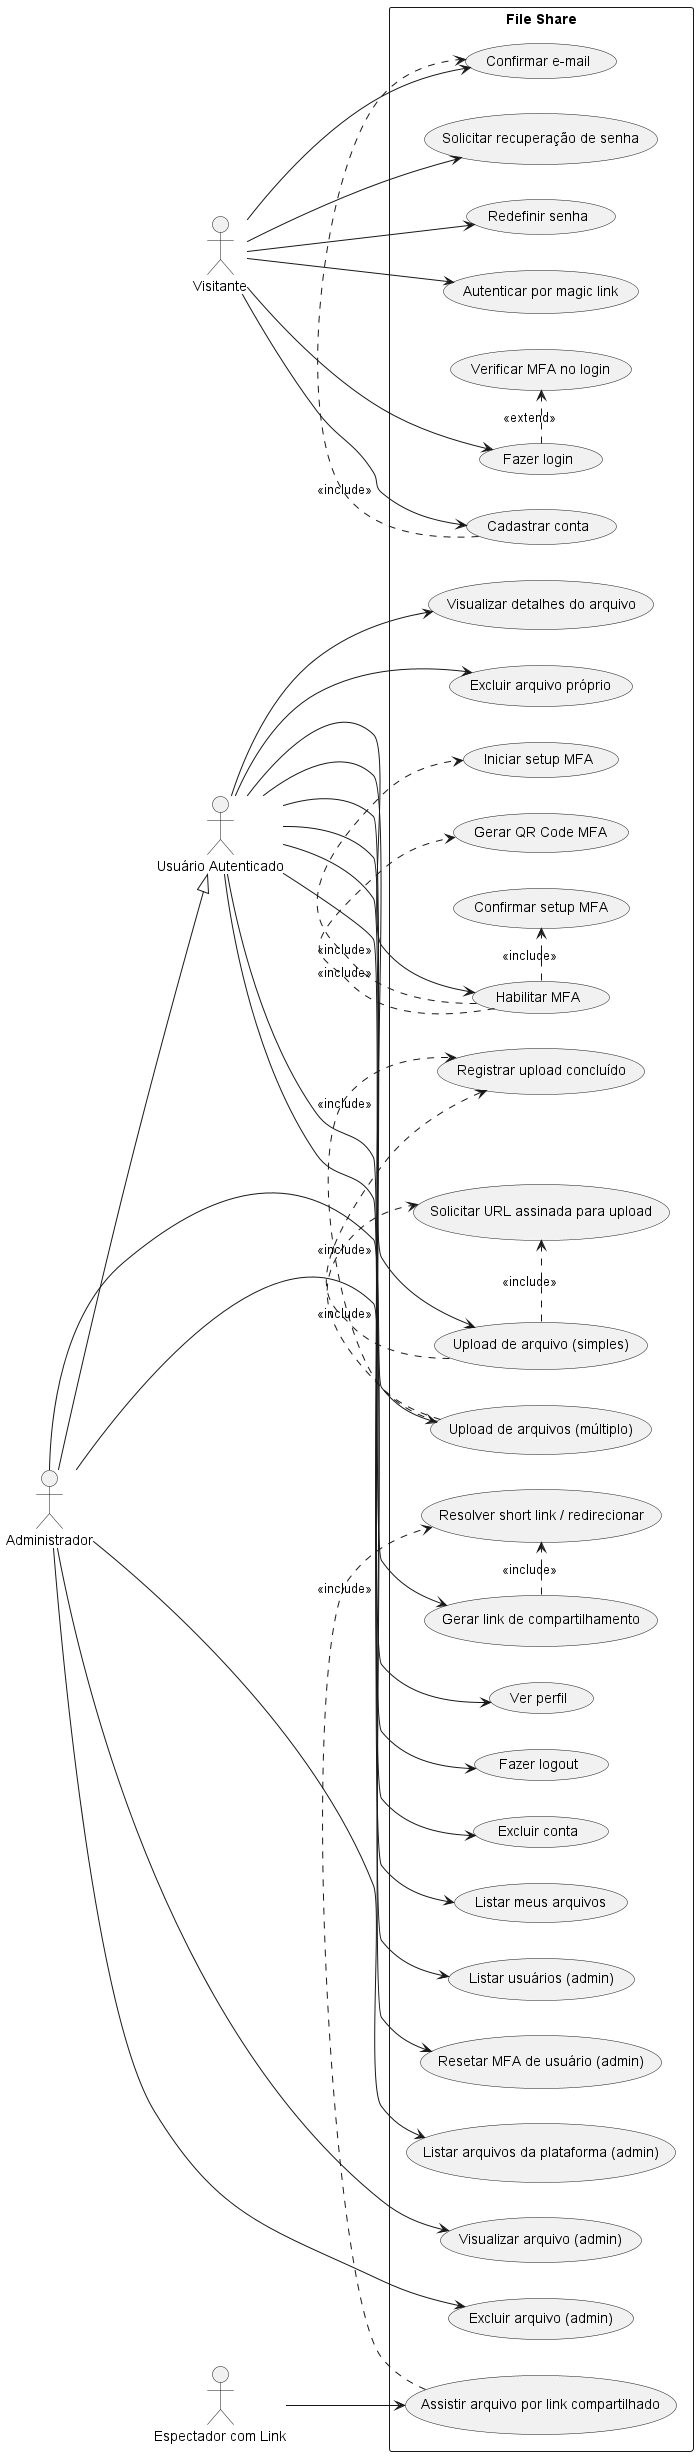

The diagram above was rendered by PlantUML. Its source (embedded in the PNG):
@startuml "Diagrama de Caso de Uso"
left to right direction
skinparam packageStyle rectangle

actor "Visitante" as Guest
actor "Usuário Autenticado" as User
actor "Administrador" as Admin
actor "Espectador com Link" as Viewer

Admin --|> User

rectangle "File Share" {

  usecase "Cadastrar conta" as UC_Register
  usecase "Confirmar e-mail" as UC_ConfirmEmail
  usecase "Fazer login" as UC_Login
  usecase "Verificar MFA no login" as UC_VerifyMfaLogin
  usecase "Solicitar recuperação de senha" as UC_ForgotPassword
  usecase "Redefinir senha" as UC_ResetPassword
  usecase "Autenticar por magic link" as UC_MagicLink

  usecase "Ver perfil" as UC_Profile
  usecase "Fazer logout" as UC_Logout
  usecase "Excluir conta" as UC_DeleteAccount

  usecase "Habilitar MFA" as UC_EnableMfa
  usecase "Iniciar setup MFA" as UC_MfaInit
  usecase "Gerar QR Code MFA" as UC_MfaQr
  usecase "Confirmar setup MFA" as UC_MfaConfirm

  usecase "Listar meus arquivos" as UC_ListMyFiles
  usecase "Upload de arquivo (simples)" as UC_UploadSingle
  usecase "Upload de arquivos (múltiplo)" as UC_UploadMultiple
  usecase "Solicitar URL assinada para upload" as UC_RequestUploadUrl
  usecase "Registrar upload concluído" as UC_RegisterUploaded

  usecase "Visualizar detalhes do arquivo" as UC_ViewFile
  usecase "Gerar link de compartilhamento" as UC_GenerateShareLink
  usecase "Excluir arquivo próprio" as UC_DeleteOwnFile

  usecase "Assistir arquivo por link compartilhado" as UC_WatchShared
  usecase "Resolver short link / redirecionar" as UC_ResolveShortLink

  usecase "Listar usuários (admin)" as UC_AdminListUsers
  usecase "Resetar MFA de usuário (admin)" as UC_AdminResetMfa
  usecase "Listar arquivos da plataforma (admin)" as UC_AdminListFiles
  usecase "Visualizar arquivo (admin)" as UC_AdminViewFile
  usecase "Excluir arquivo (admin)" as UC_AdminDeleteFile
}

Guest --> UC_Register
Guest --> UC_ConfirmEmail
Guest --> UC_Login
Guest --> UC_ForgotPassword
Guest --> UC_ResetPassword
Guest --> UC_MagicLink

User --> UC_Profile
User --> UC_Logout
User --> UC_DeleteAccount
User --> UC_EnableMfa
User --> UC_ListMyFiles
User --> UC_UploadSingle
User --> UC_UploadMultiple
User --> UC_ViewFile
User --> UC_GenerateShareLink
User --> UC_DeleteOwnFile

Viewer --> UC_WatchShared

Admin --> UC_AdminListUsers
Admin --> UC_AdminResetMfa
Admin --> UC_AdminListFiles
Admin --> UC_AdminViewFile
Admin --> UC_AdminDeleteFile

UC_Login .> UC_VerifyMfaLogin : <<extend>>
UC_Register .> UC_ConfirmEmail : <<include>>

UC_EnableMfa .> UC_MfaInit : <<include>>
UC_EnableMfa .> UC_MfaQr : <<include>>
UC_EnableMfa .> UC_MfaConfirm : <<include>>

UC_UploadSingle .> UC_RequestUploadUrl : <<include>>
UC_UploadSingle .> UC_RegisterUploaded : <<include>>
UC_UploadMultiple .> UC_RequestUploadUrl : <<include>>
UC_UploadMultiple .> UC_RegisterUploaded : <<include>>

UC_GenerateShareLink .> UC_ResolveShortLink : <<include>>
UC_WatchShared .> UC_ResolveShortLink : <<include>>

@enduml